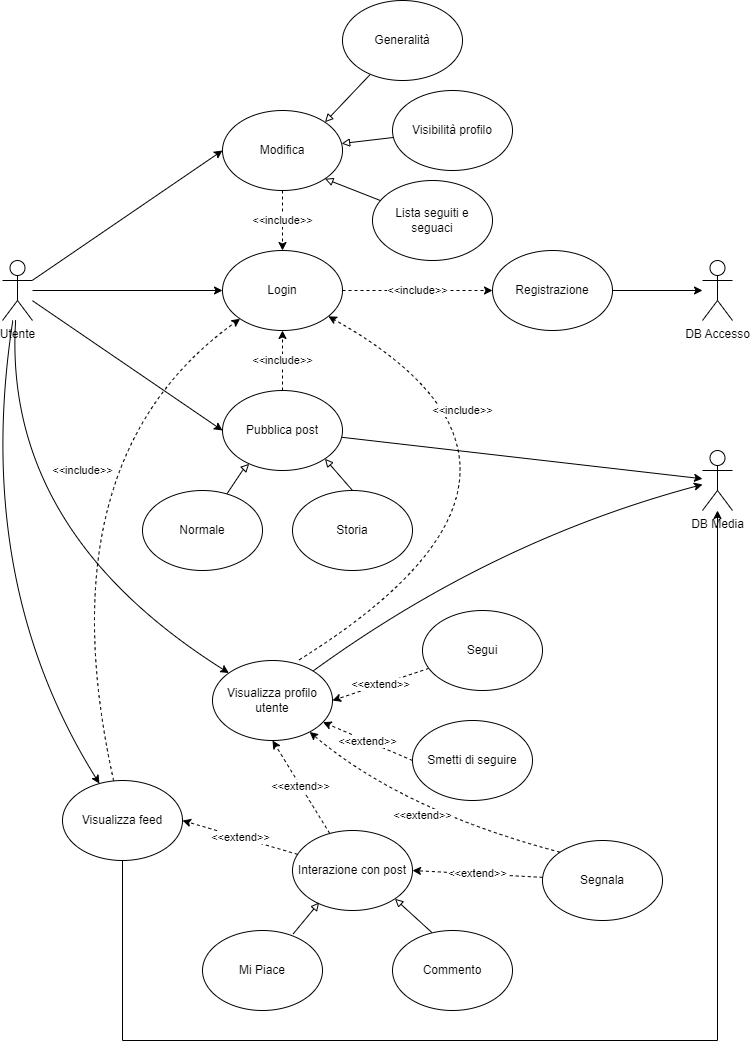

The diagram above was exported from draw.io. Its source (the exported page's mxGraphModel, read from the mxfile embedded in the PNG):
<mxGraphModel dx="794" dy="413" grid="1" gridSize="10" guides="1" tooltips="1" connect="1" arrows="1" fold="1" page="1" pageScale="1" pageWidth="850" pageHeight="1100" math="0" shadow="0">
  <root>
    <mxCell id="0" />
    <mxCell id="1" parent="0" />
    <mxCell id="tNRKnNTlMMwkZt0E8fig-7" style="rounded=0;orthogonalLoop=1;jettySize=auto;html=1;" edge="1" parent="1" source="tNRKnNTlMMwkZt0E8fig-1" target="tNRKnNTlMMwkZt0E8fig-5">
      <mxGeometry relative="1" as="geometry" />
    </mxCell>
    <mxCell id="tNRKnNTlMMwkZt0E8fig-18" style="rounded=0;orthogonalLoop=1;jettySize=auto;html=1;entryX=0;entryY=0.5;entryDx=0;entryDy=0;" edge="1" parent="1" source="tNRKnNTlMMwkZt0E8fig-1" target="tNRKnNTlMMwkZt0E8fig-11">
      <mxGeometry relative="1" as="geometry" />
    </mxCell>
    <mxCell id="tNRKnNTlMMwkZt0E8fig-21" style="rounded=0;orthogonalLoop=1;jettySize=auto;html=1;entryX=0;entryY=0.5;entryDx=0;entryDy=0;" edge="1" parent="1" source="tNRKnNTlMMwkZt0E8fig-1" target="tNRKnNTlMMwkZt0E8fig-20">
      <mxGeometry relative="1" as="geometry" />
    </mxCell>
    <mxCell id="tNRKnNTlMMwkZt0E8fig-31" style="orthogonalLoop=1;jettySize=auto;html=1;curved=1;" edge="1" parent="1" source="tNRKnNTlMMwkZt0E8fig-1" target="tNRKnNTlMMwkZt0E8fig-30">
      <mxGeometry relative="1" as="geometry">
        <Array as="points">
          <mxPoint x="40" y="530" />
        </Array>
      </mxGeometry>
    </mxCell>
    <mxCell id="tNRKnNTlMMwkZt0E8fig-38" style="orthogonalLoop=1;jettySize=auto;html=1;curved=1;" edge="1" parent="1" source="tNRKnNTlMMwkZt0E8fig-1" target="tNRKnNTlMMwkZt0E8fig-37">
      <mxGeometry relative="1" as="geometry">
        <Array as="points">
          <mxPoint x="10" y="580" />
        </Array>
      </mxGeometry>
    </mxCell>
    <mxCell id="tNRKnNTlMMwkZt0E8fig-1" value="Utente" style="shape=umlActor;verticalLabelPosition=bottom;verticalAlign=top;html=1;outlineConnect=0;" vertex="1" parent="1">
      <mxGeometry x="40" y="260" width="30" height="60" as="geometry" />
    </mxCell>
    <mxCell id="tNRKnNTlMMwkZt0E8fig-8" value="&amp;lt;&amp;lt;include&amp;gt;&amp;gt;" style="rounded=0;orthogonalLoop=1;jettySize=auto;html=1;dashed=1;" edge="1" parent="1" source="tNRKnNTlMMwkZt0E8fig-5" target="tNRKnNTlMMwkZt0E8fig-6">
      <mxGeometry relative="1" as="geometry" />
    </mxCell>
    <mxCell id="tNRKnNTlMMwkZt0E8fig-5" value="Login" style="ellipse;whiteSpace=wrap;html=1;" vertex="1" parent="1">
      <mxGeometry x="260" y="250" width="120" height="80" as="geometry" />
    </mxCell>
    <mxCell id="tNRKnNTlMMwkZt0E8fig-10" style="edgeStyle=orthogonalEdgeStyle;rounded=0;orthogonalLoop=1;jettySize=auto;html=1;" edge="1" parent="1" source="tNRKnNTlMMwkZt0E8fig-6" target="tNRKnNTlMMwkZt0E8fig-9">
      <mxGeometry relative="1" as="geometry" />
    </mxCell>
    <mxCell id="tNRKnNTlMMwkZt0E8fig-6" value="Registrazione" style="ellipse;whiteSpace=wrap;html=1;" vertex="1" parent="1">
      <mxGeometry x="530" y="250" width="120" height="80" as="geometry" />
    </mxCell>
    <mxCell id="tNRKnNTlMMwkZt0E8fig-9" value="DB Accesso" style="shape=umlActor;verticalLabelPosition=bottom;verticalAlign=top;html=1;outlineConnect=0;" vertex="1" parent="1">
      <mxGeometry x="740" y="260" width="30" height="60" as="geometry" />
    </mxCell>
    <mxCell id="tNRKnNTlMMwkZt0E8fig-19" value="&amp;lt;&amp;lt;include&amp;gt;&amp;gt;" style="rounded=0;orthogonalLoop=1;jettySize=auto;html=1;entryX=0.5;entryY=0;entryDx=0;entryDy=0;dashed=1;" edge="1" parent="1" source="tNRKnNTlMMwkZt0E8fig-11" target="tNRKnNTlMMwkZt0E8fig-5">
      <mxGeometry relative="1" as="geometry" />
    </mxCell>
    <mxCell id="tNRKnNTlMMwkZt0E8fig-11" value="Modifica" style="ellipse;whiteSpace=wrap;html=1;" vertex="1" parent="1">
      <mxGeometry x="260" y="110" width="120" height="80" as="geometry" />
    </mxCell>
    <mxCell id="tNRKnNTlMMwkZt0E8fig-13" style="rounded=0;orthogonalLoop=1;jettySize=auto;html=1;entryX=1;entryY=0;entryDx=0;entryDy=0;endArrow=block;endFill=0;" edge="1" parent="1" source="tNRKnNTlMMwkZt0E8fig-12" target="tNRKnNTlMMwkZt0E8fig-11">
      <mxGeometry relative="1" as="geometry" />
    </mxCell>
    <mxCell id="tNRKnNTlMMwkZt0E8fig-12" value="Generalità" style="ellipse;whiteSpace=wrap;html=1;" vertex="1" parent="1">
      <mxGeometry x="380" width="120" height="80" as="geometry" />
    </mxCell>
    <mxCell id="tNRKnNTlMMwkZt0E8fig-17" style="rounded=0;orthogonalLoop=1;jettySize=auto;html=1;endArrow=block;endFill=0;" edge="1" parent="1" source="tNRKnNTlMMwkZt0E8fig-14" target="tNRKnNTlMMwkZt0E8fig-11">
      <mxGeometry relative="1" as="geometry" />
    </mxCell>
    <mxCell id="tNRKnNTlMMwkZt0E8fig-14" value="Visibilità profilo" style="ellipse;whiteSpace=wrap;html=1;" vertex="1" parent="1">
      <mxGeometry x="430" y="90" width="120" height="80" as="geometry" />
    </mxCell>
    <mxCell id="tNRKnNTlMMwkZt0E8fig-16" style="rounded=0;orthogonalLoop=1;jettySize=auto;html=1;entryX=1;entryY=1;entryDx=0;entryDy=0;endArrow=block;endFill=0;" edge="1" parent="1" source="tNRKnNTlMMwkZt0E8fig-15" target="tNRKnNTlMMwkZt0E8fig-11">
      <mxGeometry relative="1" as="geometry" />
    </mxCell>
    <mxCell id="tNRKnNTlMMwkZt0E8fig-15" value="Lista seguiti e seguaci" style="ellipse;whiteSpace=wrap;html=1;" vertex="1" parent="1">
      <mxGeometry x="410" y="180" width="120" height="80" as="geometry" />
    </mxCell>
    <mxCell id="tNRKnNTlMMwkZt0E8fig-26" value="&amp;lt;&amp;lt;include&amp;gt;&amp;gt;" style="rounded=0;orthogonalLoop=1;jettySize=auto;html=1;entryX=0.5;entryY=1;entryDx=0;entryDy=0;dashed=1;" edge="1" parent="1" source="tNRKnNTlMMwkZt0E8fig-20" target="tNRKnNTlMMwkZt0E8fig-5">
      <mxGeometry relative="1" as="geometry" />
    </mxCell>
    <mxCell id="tNRKnNTlMMwkZt0E8fig-29" style="rounded=0;orthogonalLoop=1;jettySize=auto;html=1;" edge="1" parent="1" source="tNRKnNTlMMwkZt0E8fig-20" target="tNRKnNTlMMwkZt0E8fig-27">
      <mxGeometry relative="1" as="geometry" />
    </mxCell>
    <mxCell id="tNRKnNTlMMwkZt0E8fig-20" value="Pubblica post" style="ellipse;whiteSpace=wrap;html=1;" vertex="1" parent="1">
      <mxGeometry x="260" y="390" width="120" height="80" as="geometry" />
    </mxCell>
    <mxCell id="tNRKnNTlMMwkZt0E8fig-24" style="rounded=0;orthogonalLoop=1;jettySize=auto;html=1;endArrow=block;endFill=0;" edge="1" parent="1" source="tNRKnNTlMMwkZt0E8fig-22" target="tNRKnNTlMMwkZt0E8fig-20">
      <mxGeometry relative="1" as="geometry">
        <Array as="points">
          <mxPoint x="280" y="470" />
        </Array>
      </mxGeometry>
    </mxCell>
    <mxCell id="tNRKnNTlMMwkZt0E8fig-22" value="Normale" style="ellipse;whiteSpace=wrap;html=1;" vertex="1" parent="1">
      <mxGeometry x="180" y="490" width="120" height="80" as="geometry" />
    </mxCell>
    <mxCell id="tNRKnNTlMMwkZt0E8fig-25" style="rounded=0;orthogonalLoop=1;jettySize=auto;html=1;exitX=0.5;exitY=0;exitDx=0;exitDy=0;entryX=1;entryY=1;entryDx=0;entryDy=0;endArrow=block;endFill=0;" edge="1" parent="1" source="tNRKnNTlMMwkZt0E8fig-23" target="tNRKnNTlMMwkZt0E8fig-20">
      <mxGeometry relative="1" as="geometry" />
    </mxCell>
    <mxCell id="tNRKnNTlMMwkZt0E8fig-23" value="Storia" style="ellipse;whiteSpace=wrap;html=1;" vertex="1" parent="1">
      <mxGeometry x="330" y="490" width="120" height="80" as="geometry" />
    </mxCell>
    <mxCell id="tNRKnNTlMMwkZt0E8fig-27" value="DB Media" style="shape=umlActor;verticalLabelPosition=bottom;verticalAlign=top;html=1;outlineConnect=0;" vertex="1" parent="1">
      <mxGeometry x="740" y="450" width="30" height="60" as="geometry" />
    </mxCell>
    <mxCell id="tNRKnNTlMMwkZt0E8fig-45" style="orthogonalLoop=1;jettySize=auto;html=1;curved=1;" edge="1" parent="1" source="tNRKnNTlMMwkZt0E8fig-30" target="tNRKnNTlMMwkZt0E8fig-27">
      <mxGeometry relative="1" as="geometry">
        <Array as="points">
          <mxPoint x="530" y="540" />
        </Array>
      </mxGeometry>
    </mxCell>
    <mxCell id="tNRKnNTlMMwkZt0E8fig-30" value="Visualizza profilo utente" style="ellipse;whiteSpace=wrap;html=1;" vertex="1" parent="1">
      <mxGeometry x="250" y="660" width="120" height="80" as="geometry" />
    </mxCell>
    <mxCell id="tNRKnNTlMMwkZt0E8fig-35" value="&amp;lt;&amp;lt;extend&amp;gt;&amp;gt;" style="rounded=0;orthogonalLoop=1;jettySize=auto;html=1;entryX=1;entryY=0.5;entryDx=0;entryDy=0;dashed=1;" edge="1" parent="1" source="tNRKnNTlMMwkZt0E8fig-33" target="tNRKnNTlMMwkZt0E8fig-30">
      <mxGeometry relative="1" as="geometry" />
    </mxCell>
    <mxCell id="tNRKnNTlMMwkZt0E8fig-40" value="&amp;lt;&amp;lt;include&amp;gt;&amp;gt;" style="orthogonalLoop=1;jettySize=auto;html=1;dashed=1;curved=1;exitX=0.722;exitY=-0.008;exitDx=0;exitDy=0;exitPerimeter=0;" edge="1" parent="1" source="tNRKnNTlMMwkZt0E8fig-30" target="tNRKnNTlMMwkZt0E8fig-5">
      <mxGeometry x="0.5147" y="16" relative="1" as="geometry">
        <Array as="points">
          <mxPoint x="640" y="470" />
        </Array>
        <mxPoint as="offset" />
      </mxGeometry>
    </mxCell>
    <mxCell id="tNRKnNTlMMwkZt0E8fig-33" value="Segui" style="ellipse;whiteSpace=wrap;html=1;" vertex="1" parent="1">
      <mxGeometry x="460" y="610" width="120" height="80" as="geometry" />
    </mxCell>
    <mxCell id="tNRKnNTlMMwkZt0E8fig-36" value="&amp;lt;&amp;lt;extend&amp;gt;&amp;gt;" style="rounded=0;orthogonalLoop=1;jettySize=auto;html=1;exitX=0;exitY=0.5;exitDx=0;exitDy=0;dashed=1;" edge="1" parent="1" source="tNRKnNTlMMwkZt0E8fig-34" target="tNRKnNTlMMwkZt0E8fig-30">
      <mxGeometry relative="1" as="geometry" />
    </mxCell>
    <mxCell id="tNRKnNTlMMwkZt0E8fig-34" value="Smetti di seguire" style="ellipse;whiteSpace=wrap;html=1;" vertex="1" parent="1">
      <mxGeometry x="450" y="720" width="120" height="80" as="geometry" />
    </mxCell>
    <mxCell id="tNRKnNTlMMwkZt0E8fig-39" value="&amp;lt;&amp;lt;include&amp;gt;&amp;gt;" style="orthogonalLoop=1;jettySize=auto;html=1;entryX=0;entryY=1;entryDx=0;entryDy=0;dashed=1;curved=1;" edge="1" parent="1" source="tNRKnNTlMMwkZt0E8fig-37" target="tNRKnNTlMMwkZt0E8fig-5">
      <mxGeometry x="0.2423" y="-31" relative="1" as="geometry">
        <Array as="points">
          <mxPoint x="80" y="460" />
        </Array>
        <mxPoint as="offset" />
      </mxGeometry>
    </mxCell>
    <mxCell id="tNRKnNTlMMwkZt0E8fig-55" style="edgeStyle=orthogonalEdgeStyle;rounded=0;orthogonalLoop=1;jettySize=auto;html=1;" edge="1" parent="1" source="tNRKnNTlMMwkZt0E8fig-37" target="tNRKnNTlMMwkZt0E8fig-27">
      <mxGeometry relative="1" as="geometry">
        <Array as="points">
          <mxPoint x="160" y="1040" />
          <mxPoint x="755" y="1040" />
        </Array>
      </mxGeometry>
    </mxCell>
    <mxCell id="tNRKnNTlMMwkZt0E8fig-37" value="Visualizza feed" style="ellipse;whiteSpace=wrap;html=1;" vertex="1" parent="1">
      <mxGeometry x="100" y="780" width="120" height="80" as="geometry" />
    </mxCell>
    <mxCell id="tNRKnNTlMMwkZt0E8fig-43" value="&amp;lt;&amp;lt;extend&amp;gt;&amp;gt;" style="rounded=0;orthogonalLoop=1;jettySize=auto;html=1;entryX=1;entryY=0.5;entryDx=0;entryDy=0;dashed=1;" edge="1" parent="1" source="tNRKnNTlMMwkZt0E8fig-42" target="tNRKnNTlMMwkZt0E8fig-37">
      <mxGeometry relative="1" as="geometry" />
    </mxCell>
    <mxCell id="tNRKnNTlMMwkZt0E8fig-44" value="&amp;lt;&amp;lt;extend&amp;gt;&amp;gt;" style="rounded=0;orthogonalLoop=1;jettySize=auto;html=1;entryX=0.5;entryY=1;entryDx=0;entryDy=0;dashed=1;" edge="1" parent="1" source="tNRKnNTlMMwkZt0E8fig-42" target="tNRKnNTlMMwkZt0E8fig-30">
      <mxGeometry relative="1" as="geometry" />
    </mxCell>
    <mxCell id="tNRKnNTlMMwkZt0E8fig-42" value="Interazione con post" style="ellipse;whiteSpace=wrap;html=1;" vertex="1" parent="1">
      <mxGeometry x="330" y="830" width="120" height="80" as="geometry" />
    </mxCell>
    <mxCell id="tNRKnNTlMMwkZt0E8fig-48" style="rounded=0;orthogonalLoop=1;jettySize=auto;html=1;exitX=0.756;exitY=0.042;exitDx=0;exitDy=0;entryX=0.222;entryY=0.9;entryDx=0;entryDy=0;entryPerimeter=0;strokeColor=default;endArrow=block;endFill=0;exitPerimeter=0;" edge="1" parent="1" source="tNRKnNTlMMwkZt0E8fig-46" target="tNRKnNTlMMwkZt0E8fig-42">
      <mxGeometry relative="1" as="geometry" />
    </mxCell>
    <mxCell id="tNRKnNTlMMwkZt0E8fig-46" value="Mi Piace" style="ellipse;whiteSpace=wrap;html=1;" vertex="1" parent="1">
      <mxGeometry x="240" y="930" width="120" height="80" as="geometry" />
    </mxCell>
    <mxCell id="tNRKnNTlMMwkZt0E8fig-49" style="rounded=0;orthogonalLoop=1;jettySize=auto;html=1;exitX=0.328;exitY=0.025;exitDx=0;exitDy=0;entryX=1;entryY=1;entryDx=0;entryDy=0;endArrow=block;endFill=0;exitPerimeter=0;" edge="1" parent="1" source="tNRKnNTlMMwkZt0E8fig-47" target="tNRKnNTlMMwkZt0E8fig-42">
      <mxGeometry relative="1" as="geometry" />
    </mxCell>
    <mxCell id="tNRKnNTlMMwkZt0E8fig-47" value="Commento" style="ellipse;whiteSpace=wrap;html=1;" vertex="1" parent="1">
      <mxGeometry x="430" y="930" width="120" height="80" as="geometry" />
    </mxCell>
    <mxCell id="tNRKnNTlMMwkZt0E8fig-52" value="&amp;lt;&amp;lt;extend&amp;gt;&amp;gt;" style="rounded=0;orthogonalLoop=1;jettySize=auto;html=1;entryX=1;entryY=0.5;entryDx=0;entryDy=0;dashed=1;" edge="1" parent="1" source="tNRKnNTlMMwkZt0E8fig-51" target="tNRKnNTlMMwkZt0E8fig-42">
      <mxGeometry relative="1" as="geometry" />
    </mxCell>
    <mxCell id="tNRKnNTlMMwkZt0E8fig-53" value="&amp;lt;&amp;lt;extend&amp;gt;&amp;gt;" style="orthogonalLoop=1;jettySize=auto;html=1;exitX=0;exitY=0;exitDx=0;exitDy=0;dashed=1;curved=1;" edge="1" parent="1" source="tNRKnNTlMMwkZt0E8fig-51" target="tNRKnNTlMMwkZt0E8fig-30">
      <mxGeometry relative="1" as="geometry">
        <Array as="points">
          <mxPoint x="440" y="810" />
        </Array>
      </mxGeometry>
    </mxCell>
    <mxCell id="tNRKnNTlMMwkZt0E8fig-51" value="Segnala" style="ellipse;whiteSpace=wrap;html=1;" vertex="1" parent="1">
      <mxGeometry x="580" y="840" width="120" height="80" as="geometry" />
    </mxCell>
  </root>
</mxGraphModel>